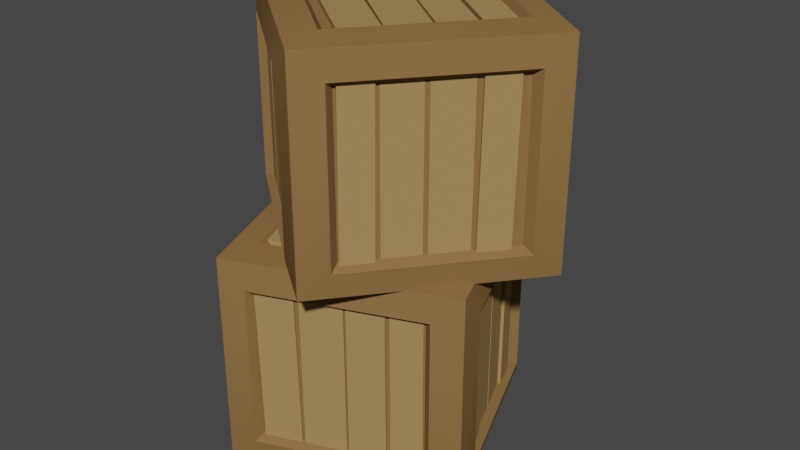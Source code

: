 # Source: Crate_Big_Stack2.blend  (saved by Blender 3.0.42; exported with 4.5.12 LTS)
import bpy
from mathutils import Matrix  # noqa: F401  (used for matrix-valued properties, if any)

bpy.ops.wm.read_factory_settings(use_empty=True)
scene = bpy.context.scene
scene.name = 'Scene'

# ---- collections
col_collection = bpy.data.collections.new('Collection'); scene.collection.children.link(col_collection)

# ---- materials (node trees are filled in below, after node groups)
mat_wood_light = bpy.data.materials.new('Wood_Light')
mat_wood_light.alpha_threshold = 0.0
mat_wood_light.use_transparent_shadow = False
mat_wood_light.diffuse_color = (0.3757, 0.2432, 0.09746, 1.0)
mat_wood_light.roughness = 0.5
mat_wood = bpy.data.materials.new('Wood')
mat_wood.alpha_threshold = 0.0
mat_wood.use_transparent_shadow = False
mat_wood.diffuse_color = (0.2462, 0.1444, 0.0538, 1.0)
mat_wood.roughness = 0.5

# ---- node groups
ng_auto_smooth = bpy.data.node_groups.new('Auto Smooth', 'GeometryNodeTree')
_s = ng_auto_smooth.interface.new_socket(name='Geometry', in_out='OUTPUT', socket_type='NodeSocketGeometry')
_s = ng_auto_smooth.interface.new_socket(name='Geometry', in_out='INPUT', socket_type='NodeSocketGeometry')
_s = ng_auto_smooth.interface.new_socket(name='Angle', in_out='INPUT', socket_type='NodeSocketFloat')
_s.subtype = 'ANGLE'
_s.min_value = 0.0
_s.max_value = 3.142
ng_auto_smooth.is_modifier = True
_N = ng_auto_smooth.nodes; _L = ng_auto_smooth.links
n0 = _N.new('NodeGroupOutput'); n0.name = 'Group Output'; n0.location = (480, -100)
n1 = _N.new('NodeGroupInput'); n1.name = 'Group Input'; n1.location = (-420, -300)
n2 = _N.new('NodeGroupInput'); n2.name = 'Group Input.001'; n2.location = (-60, -100)
n3 = _N.new('GeometryNodeSetShadeSmooth'); n3.name = 'Set Shade Smooth'; n3.location = (120, -100)
n3.domain = 'EDGE'
n4 = _N.new('GeometryNodeSetShadeSmooth'); n4.name = 'Set Shade Smooth.001'; n4.location = (300, -100)
n5 = _N.new('GeometryNodeInputMeshEdgeAngle'); n5.name = 'Edge Angle'; n5.location = (-420, -220)
n6 = _N.new('GeometryNodeInputEdgeSmooth'); n6.name = 'Is Edge Smooth'; n6.location = (-60, -160)
n7 = _N.new('GeometryNodeInputShadeSmooth'); n7.name = 'Is Face Smooth'; n7.location = (-240, -340)
n8 = _N.new('FunctionNodeBooleanMath'); n8.name = 'Boolean Math'; n8.location = (-60, -220)
n9 = _N.new('FunctionNodeCompare'); n9.name = 'Compare'; n9.location = (-240, -180)
n9.operation = 'LESS_EQUAL'
_L.new(n5.outputs[0], n9.inputs[0])
_L.new(n4.outputs[0], n0.inputs[0])
_L.new(n1.outputs[1], n9.inputs[1])
_L.new(n9.outputs[0], n8.inputs[0])
_L.new(n7.outputs[0], n8.inputs[1])
_L.new(n2.outputs[0], n3.inputs[0])
_L.new(n6.outputs[0], n3.inputs[1])
_L.new(n3.outputs[0], n4.inputs[0])
_L.new(n8.outputs[0], n3.inputs[2])
n0.is_active_output = True

# ---- material node trees

# ---- world
world_world = bpy.data.worlds.new('World'); scene.world = world_world
world_world.use_nodes = True; world_world.node_tree.nodes.clear()
_N = world_world.node_tree.nodes; _L = world_world.node_tree.links
n0 = _N.new('ShaderNodeOutputWorld'); n0.name = 'World Output'; n0.location = (300, 300)
n1 = _N.new('ShaderNodeBackground'); n1.name = 'Background'; n1.location = (10, 300)
n1.inputs[0].default_value = (0.05088, 0.05088, 0.05088, 1.0)
_L.new(n1.outputs[0], n0.inputs[0])
n0.is_active_output = True
world_world.color = (0.05088, 0.05088, 0.05088)
world_world.use_sun_shadow = False
world_world.sun_shadow_jitter_overblur = 0.0

# ---- meshes
me_cube_198 = bpy.data.meshes.new('Cube.198')
me_cube_198.from_pydata([(0.04524, 0.07928, 0.1539), (0.04553, 0.07887, 0.1642), (-0.08666, 0.02619, 0.1539), (-0.08673, 0.02669, 0.1642), (0.05347, 0.05915, 0.1539), (0.05354, 0.05865, 0.1642), (-0.07872, 0.006475, 0.1642), (-0.07842, 0.006063, 0.1539), (0.07235, 0.001001, 0.1539), (0.07235, 0.001001, 0.1642), (-0.05916, -0.05302, 0.1539), (-0.05916, -0.05302, 0.1642), (0.08261, -0.02363, 0.1539), (0.08261, -0.02363, 0.1642), (-0.0489, -0.07765, 0.1642), (-0.0489, -0.07765, 0.1539), (-0.0671, -0.01952, 0.1642), (0.06513, 0.03272, 0.1642), (-0.07649, 0.004158, 0.1642), (0.05575, 0.0564, 0.1642), (-0.05594, -0.04862, 0.1642), (0.07625, 0.003744, 0.1642), (-0.06679, -0.0212, 0.1642), (0.0654, 0.03117, 0.1642), (0.06513, 0.03272, 0.1563), (-0.0671, -0.01952, 0.1563), (0.05575, 0.0564, 0.1563), (-0.07649, 0.004158, 0.1563), (0.07625, 0.003744, 0.1563), (-0.05594, -0.04862, 0.1563), (0.0654, 0.03117, 0.1563), (-0.06679, -0.0212, 0.1563), (-0.04339, -0.07699, 0.01039), (-0.0578, -0.08202, 0.01026), (-0.04394, -0.07558, 0.1571), (-0.05793, -0.08168, 0.1569), (-0.05086, -0.05792, 0.01006), (-0.06527, -0.06295, 0.01018), (-0.0654, -0.06261, 0.1569), (-0.05142, -0.05652, 0.1567), (-0.07321, -0.0009022, 0.01), (-0.08741, -0.006466, 0.01), (-0.0737, 0.0003478, 0.1567), (-0.0879, -0.005216, 0.1567), (-0.08455, 0.02802, 0.009846), (-0.09875, 0.02246, 0.009846), (-0.09924, 0.02371, 0.1565), (-0.08504, 0.02927, 0.1565), (-0.07489, -0.03841, 0.1555), (-0.07473, -0.03883, 0.008813), (-0.06666, -0.05939, 0.1556), (-0.0665, -0.05981, 0.00891), (-0.08595, -0.0102, 0.1557), (-0.08573, -0.01076, 0.009046), (-0.0756, -0.03659, 0.1558), (-0.07538, -0.03715, 0.009142), (-0.06228, -0.03395, 0.008813), (-0.06244, -0.03353, 0.1555), (-0.05405, -0.05493, 0.00891), (-0.05421, -0.05451, 0.1556), (-0.07328, -0.005877, 0.009046), (-0.0735, -0.005317, 0.1557), (-0.06293, -0.03227, 0.009142), (-0.06315, -0.03171, 0.1558), (0.04622, 0.07865, 0.002204), (0.04652, 0.07824, 0.01288), (-0.09294, 0.02272, 0.002204), (-0.093, 0.02322, 0.01288), (0.05444, 0.05862, 0.002204), (0.0545, 0.05812, 0.01288), (-0.08502, 0.003101, 0.01288), (-0.08471, 0.002696, 0.002204), (0.07287, 0.0006064, 0.002204), (0.07287, 0.0006064, 0.01288), (-0.0581, -0.05319, 0.002204), (-0.0581, -0.05319, 0.01288), (0.08314, -0.02389, 0.002204), (0.08314, -0.02389, 0.01288), (-0.04783, -0.07769, 0.01288), (-0.04783, -0.07769, 0.002204), (-0.07333, -0.02272, 0.01288), (0.06617, 0.03236, 0.01288), (-0.08268, 0.0008417, 0.01288), (0.05682, 0.05592, 0.01288), (-0.06224, -0.05169, 0.01288), (0.07721, 0.003514, 0.01288), (-0.07305, -0.02441, 0.01288), (0.0664, 0.0308, 0.01288), (0.06617, 0.03236, 0.002204), (-0.07333, -0.02272, 0.002204), (0.05682, 0.05592, 0.002204), (-0.08268, 0.0008417, 0.002204), (0.07721, 0.003514, 0.002204), (-0.06224, -0.05169, 0.002204), (0.0664, 0.0308, 0.002204), (-0.07305, -0.02441, 0.002204), (0.1001, -0.02335, 0.01193), (0.09183, -0.02603, 0.01193), (0.09956, -0.0221, 0.1527), (0.09171, -0.02572, 0.1526), (0.09183, -0.002367, 0.01193), (0.0836, -0.005044, 0.01193), (0.08348, -0.004741, 0.1525), (0.09134, -0.001115, 0.1524), (0.06875, 0.05652, 0.01127), (0.06071, 0.05337, 0.01127), (0.06788, 0.05875, 0.1561), (0.05984, 0.05559, 0.1561), (0.06044, 0.07771, 0.01069), (0.0524, 0.07456, 0.01069), (0.05153, 0.07679, 0.1555), (0.05957, 0.07994, 0.1555), (0.07273, 0.0227, 0.1512), (0.07287, 0.02233, 0.01193), (0.08236, -0.001873, 0.1513), (0.08251, -0.002241, 0.01193), (0.06152, 0.05129, 0.1514), (0.0617, 0.05084, 0.01193), (0.07153, 0.02576, 0.1515), (0.07171, 0.02531, 0.01193), (0.07915, 0.0248, 0.01193), (0.07901, 0.02516, 0.1512), (0.08879, 0.0002209, 0.01193), (0.08864, 0.0005885, 0.1513), (0.06798, 0.0533, 0.01193), (0.0678, 0.05375, 0.1514), (0.07799, 0.02777, 0.01193), (0.07781, 0.02822, 0.1515), (0.02321, 0.08977, 0.1538), (0.01999, 0.09646, 0.1538), (0.02185, 0.08924, 0.008585), (0.01966, 0.09633, 0.008585), (0.004781, 0.08255, 0.1538), (0.001565, 0.08924, 0.1538), (0.001236, 0.08911, 0.008585), (0.003421, 0.08202, 0.008585), (-0.04853, 0.06166, 0.1538), (-0.05123, 0.06854, 0.1538), (-0.05095, 0.06071, 0.008585), (-0.05365, 0.0676, 0.008585), (-0.07648, 0.0507, 0.1538), (-0.07918, 0.05759, 0.1538), (-0.0816, 0.05664, 0.008585), (-0.0789, 0.04975, 0.008585), (-0.02215, 0.07994, 0.008585), (-0.02175, 0.0801, 0.1538), (-0.001878, 0.08789, 0.008585), (-0.001479, 0.08805, 0.1538), (-0.04942, 0.06925, 0.008585), (-0.04888, 0.06947, 0.1538), (-0.02391, 0.07925, 0.008585), (-0.02337, 0.07947, 0.1538), (-0.01958, 0.07454, 0.1538), (-0.01998, 0.07439, 0.008585), (0.0006985, 0.08249, 0.1538), (0.0002994, 0.08233, 0.008585), (-0.04671, 0.06391, 0.1538), (-0.04725, 0.0637, 0.008585), (-0.02119, 0.07391, 0.1538), (-0.02174, 0.0737, 0.008585), (0.08144, -0.04731, 0.01017), (0.08461, -0.05682, 0.01005), (0.08017, -0.04781, 0.1559), (0.0843, -0.05694, 0.1558), (0.06015, -0.05566, 0.009856), (0.06332, -0.06516, 0.00997), (0.06301, -0.06528, 0.1557), (0.05888, -0.05616, 0.1556), (-0.0003205, -0.07936, 0.009972), (0.00333, -0.08868, 0.009972), (-0.002579, -0.08025, 0.1557), (0.001072, -0.08956, 0.1557), (-0.02644, -0.0896, 0.009415), (-0.02279, -0.09891, 0.009415), (-0.02505, -0.0998, 0.1551), (-0.0287, -0.09048, 0.1551), (0.03517, -0.0762, 0.1544), (0.03554, -0.07605, 0.008669), (0.0601, -0.06642, 0.1545), (0.06048, -0.06628, 0.008761), (0.004656, -0.08816, 0.1546), (0.005161, -0.08796, 0.00889), (0.03353, -0.07684, 0.1547), (0.03403, -0.07664, 0.008982), (0.03276, -0.06894, 0.008669), (0.03238, -0.06909, 0.1544), (0.05769, -0.05917, 0.008761), (0.05732, -0.05931, 0.1545), (0.002374, -0.08085, 0.00889), (0.001868, -0.08105, 0.1546), (0.03124, -0.06953, 0.008982), (0.03074, -0.06973, 0.1547), (0.04797, 0.1098, 0.002047), (0.04797, 0.1098, 0.1624), (0.1098, -0.04797, 0.002047), (0.1098, -0.04797, 0.1624), (-0.1098, 0.04797, 0.002047), (-0.1098, 0.04797, 0.1624), (-0.04797, -0.1098, 0.002047), (-0.04797, -0.1098, 0.1624), (0.05985, 0.09184, 0.02121), (0.05985, 0.09184, 0.1433), (0.1063, -0.02671, 0.1433), (0.1063, -0.02671, 0.02121), (0.09184, -0.05985, 0.02121), (0.09184, -0.05985, 0.1433), (-0.02671, -0.1063, 0.1433), (-0.02671, -0.1063, 0.02121), (-0.05985, -0.09184, 0.02121), (-0.05985, -0.09184, 0.1433), (-0.1063, 0.02671, 0.1433), (-0.1063, 0.02671, 0.02121), (-0.09184, 0.05985, 0.02121), (-0.09184, 0.05985, 0.1433), (0.02671, 0.1063, 0.1433), (0.02671, 0.1063, 0.02121), (0.0825, -0.03604, -0.002047), (-0.03604, -0.0825, -0.002047), (-0.0825, 0.03604, -0.002047), (0.03604, 0.0825, -0.002047), (-0.03604, -0.0825, 0.1665), (0.0825, -0.03604, 0.1665), (0.03604, 0.0825, 0.1665), (-0.0825, 0.03604, 0.1665), (0.0552, 0.0847, 0.1388), (0.0552, 0.0847, 0.02571), (0.09805, -0.02463, 0.1388), (0.09805, -0.02463, 0.02571), (0.0847, -0.0552, 0.1388), (0.0847, -0.0552, 0.02571), (-0.02463, -0.09805, 0.1388), (-0.02463, -0.09805, 0.02571), (-0.0552, -0.0847, 0.1388), (-0.0552, -0.0847, 0.02571), (-0.09805, 0.02463, 0.1388), (-0.09805, 0.02463, 0.02571), (-0.0847, 0.0552, 0.1388), (-0.0847, 0.0552, 0.02571), (0.02463, 0.09805, 0.1388), (0.02463, 0.09805, 0.02571), (-0.03324, -0.07609, 0.004258), (0.07609, -0.03324, 0.004258), (-0.07609, 0.03324, 0.004258), (0.03324, 0.07609, 0.004258), (0.07609, -0.03324, 0.1602), (-0.03324, -0.07609, 0.1602), (0.03324, 0.07609, 0.1602), (-0.07609, 0.03324, 0.1602), (0.1097, 0.004273, 0.3134), (0.1095, 0.003812, 0.3237), (-0.001738, 0.09262, 0.3134), (-0.001338, 0.09293, 0.3237), (0.09624, -0.01284, 0.3134), (0.09584, -0.01315, 0.3237), (-0.01495, 0.07596, 0.3237), (-0.01516, 0.0755, 0.3134), (0.05505, -0.05802, 0.3134), (0.05505, -0.05802, 0.3237), (-0.05697, 0.02952, 0.3134), (-0.05697, 0.02952, 0.3237), (0.03873, -0.07913, 0.3134), (0.03873, -0.07913, 0.3237), (-0.07329, 0.008415, 0.3237), (-0.07329, 0.008415, 0.3134), (-0.03179, 0.05301, 0.3237), (0.07904, -0.03606, 0.3237), (-0.01585, 0.07287, 0.3237), (0.09498, -0.01619, 0.3237), (-0.05155, 0.0289, 0.3237), (0.05936, -0.06005, 0.3237), (-0.03309, 0.0519, 0.3237), (0.07782, -0.03706, 0.3237), (0.07904, -0.03606, 0.3158), (-0.03179, 0.05301, 0.3158), (0.09498, -0.01619, 0.3158), (-0.01585, 0.07287, 0.3158), (0.05936, -0.06005, 0.3158), (-0.05155, 0.0289, 0.3158), (0.07782, -0.03706, 0.3158), (-0.03309, 0.0519, 0.3158), (-0.06999, 0.003961, 0.1699), (-0.08149, 0.01399, 0.1698), (-0.06904, 0.005136, 0.3166), (-0.08126, 0.01427, 0.3164), (-0.05712, 0.01989, 0.1696), (-0.06862, 0.02992, 0.1697), (-0.06839, 0.0302, 0.3164), (-0.05617, 0.02106, 0.3162), (-0.01863, 0.06753, 0.1695), (-0.03049, 0.07711, 0.1695), (-0.01779, 0.06857, 0.3162), (-0.02965, 0.07815, 0.3162), (0.000893, 0.09169, 0.1694), (-0.01097, 0.1013, 0.1694), (-0.01012, 0.1023, 0.316), (0.001737, 0.09274, 0.316), (-0.05206, 0.05042, 0.315), (-0.05234, 0.05007, 0.1683), (-0.06622, 0.03289, 0.3151), (-0.0665, 0.03255, 0.1684), (-0.03301, 0.07399, 0.3152), (-0.03339, 0.07352, 0.1686), (-0.05083, 0.05194, 0.3153), (-0.05121, 0.05147, 0.1687), (-0.04193, 0.04167, 0.1683), (-0.04166, 0.04201, 0.315), (-0.0561, 0.02414, 0.1684), (-0.05582, 0.02449, 0.3151), (-0.02299, 0.06512, 0.1686), (-0.02261, 0.06559, 0.3152), (-0.0408, 0.04307, 0.1687), (-0.04043, 0.04354, 0.3153), (0.1096, 0.003109, 0.1617), (0.1094, 0.002642, 0.1724), (-0.007866, 0.09636, 0.1617), (-0.007458, 0.09666, 0.1724), (0.09627, -0.01395, 0.1617), (0.09586, -0.01425, 0.1724), (-0.021, 0.07977, 0.1724), (-0.0212, 0.0793, 0.1617), (0.05497, -0.05867, 0.1617), (0.05497, -0.05867, 0.1724), (-0.05659, 0.02852, 0.1617), (-0.05659, 0.02852, 0.1724), (0.03877, -0.07972, 0.1617), (0.03877, -0.07972, 0.1724), (-0.07279, 0.007468, 0.1724), (-0.07279, 0.007468, 0.1617), (-0.03765, 0.05683, 0.1724), (0.07924, -0.03713, 0.1724), (-0.0218, 0.07661, 0.1724), (0.0951, -0.01735, 0.1724), (-0.05734, 0.03286, 0.1724), (0.05964, -0.061, 0.1724), (-0.03897, 0.05575, 0.1724), (0.07801, -0.03811, 0.1724), (0.07924, -0.03713, 0.1617), (-0.03765, 0.05683, 0.1617), (0.0951, -0.01735, 0.1617), (-0.0218, 0.07661, 0.1617), (0.05964, -0.061, 0.1617), (-0.05734, 0.03286, 0.1617), (0.07801, -0.03811, 0.1617), (-0.03897, 0.05575, 0.1617), (0.0476, -0.09415, 0.1714), (0.0412, -0.08833, 0.1714), (0.04845, -0.0931, 0.3122), (0.04141, -0.08807, 0.3121), (0.06177, -0.07662, 0.1714), (0.05537, -0.07079, 0.1714), (0.05557, -0.07054, 0.312), (0.06261, -0.07557, 0.3119), (0.1015, -0.02742, 0.1708), (0.0948, -0.022, 0.1708), (0.103, -0.02556, 0.3156), (0.0963, -0.02014, 0.3156), (0.1158, -0.009716, 0.1702), (0.1091, -0.004288, 0.1702), (0.1106, -0.002429, 0.315), (0.1173, -0.007857, 0.315), (0.0741, -0.04762, 0.3107), (0.07385, -0.04792, 0.1714), (0.05751, -0.06815, 0.3108), (0.05726, -0.06845, 0.1714), (0.0934, -0.02373, 0.3109), (0.09309, -0.0241, 0.1714), (0.07616, -0.04506, 0.311), (0.07586, -0.04544, 0.1714), (0.0791, -0.05216, 0.1714), (0.07935, -0.05185, 0.3107), (0.06251, -0.07269, 0.1714), (0.06276, -0.07239, 0.3108), (0.09834, -0.02834, 0.1714), (0.09864, -0.02797, 0.3109), (0.0811, -0.04968, 0.1714), (0.08141, -0.0493, 0.311), (0.1079, 0.02861, 0.3133), (0.1121, 0.03471, 0.3133), (0.1067, 0.02953, 0.1681), (0.1118, 0.03493, 0.1681), (0.09248, 0.04105, 0.3133), (0.0967, 0.04715, 0.3133), (0.09643, 0.04737, 0.1681), (0.09135, 0.04197, 0.1681), (0.04794, 0.07704, 0.3133), (0.05259, 0.08279, 0.3133), (0.04592, 0.07867, 0.1681), (0.05057, 0.08442, 0.1681), (0.02459, 0.0959, 0.3133), (0.02924, 0.1017, 0.3133), (0.02722, 0.1033, 0.1681), (0.02257, 0.09754, 0.1681), (0.07689, 0.06316, 0.1681), (0.07722, 0.06289, 0.3133), (0.09383, 0.04947, 0.1681), (0.09416, 0.04921, 0.3133), (0.05411, 0.08157, 0.1681), (0.05456, 0.0812, 0.3133), (0.07542, 0.06435, 0.1681), (0.07587, 0.06398, 0.3133), (0.07347, 0.05825, 0.3133), (0.07314, 0.05852, 0.1681), (0.09041, 0.04456, 0.3133), (0.09008, 0.04483, 0.1681), (0.05081, 0.07656, 0.3133), (0.05036, 0.07693, 0.1681), (0.07212, 0.05934, 0.3133), (0.07167, 0.05971, 0.1681), (0.01757, -0.08983, 0.1697), (0.01088, -0.09729, 0.1696), (0.01651, -0.08898, 0.3154), (0.01062, -0.09708, 0.3153), (-0.0002193, -0.07546, 0.1694), (-0.00691, -0.08292, 0.1695), (-0.007167, -0.08271, 0.3152), (-0.001281, -0.0746, 0.3151), (-0.05074, -0.03464, 0.1695), (-0.05703, -0.04242, 0.1695), (-0.05263, -0.03312, 0.3152), (-0.05892, -0.0409, 0.3152), (-0.07256, -0.01701, 0.1689), (-0.07885, -0.02479, 0.1689), (-0.08074, -0.02327, 0.3146), (-0.07445, -0.01549, 0.3146), (-0.03043, -0.06392, 0.3139), (-0.03012, -0.06417, 0.1682), (-0.009598, -0.08075, 0.314), (-0.009286, -0.081, 0.1683), (-0.05592, -0.04332, 0.3141), (-0.0555, -0.04366, 0.1684), (-0.0318, -0.06281, 0.3142), (-0.03138, -0.06315, 0.1685), (-0.02532, -0.05823, 0.1682), (-0.02563, -0.05797, 0.3139), (-0.004486, -0.07506, 0.1683), (-0.004797, -0.07481, 0.314), (-0.0507, -0.03772, 0.1684), (-0.05112, -0.03738, 0.3141), (-0.02658, -0.05721, 0.1685), (-0.027, -0.05686, 0.3142), (0.1375, 0.01701, 0.1616), (0.1375, 0.01701, 0.322), (0.03104, -0.1148, 0.1616), (0.03104, -0.1148, 0.322), (0.005727, 0.1235, 0.1616), (0.005727, 0.1235, 0.322), (-0.1008, -0.008303, 0.1616), (-0.1008, -0.008303, 0.322), (0.1278, -0.002214, 0.1807), (0.1278, -0.002214, 0.3028), (0.04778, -0.1013, 0.3028), (0.04778, -0.1013, 0.1807), (0.01182, -0.1051, 0.1807), (0.01182, -0.1051, 0.3028), (-0.08722, -0.02505, 0.3028), (-0.08722, -0.02505, 0.1807), (-0.09104, 0.01092, 0.1807), (-0.09104, 0.01092, 0.3028), (-0.01102, 0.11, 0.3028), (-0.01102, 0.11, 0.1807), (0.02495, 0.1138, 0.1807), (0.02495, 0.1138, 0.3028), (0.124, 0.03375, 0.3028), (0.124, 0.03375, 0.1807), (0.02789, -0.08518, 0.1575), (-0.07115, -0.005156, 0.1575), (0.008874, 0.09388, 0.1575), (0.1079, 0.01386, 0.1575), (-0.07115, -0.005156, 0.326), (0.02789, -0.08518, 0.326), (0.1079, 0.01386, 0.326), (0.008874, 0.09388, 0.326), (0.1193, -0.001704, 0.2983), (0.1193, -0.001704, 0.1852), (0.0455, -0.09304, 0.2983), (0.0455, -0.09304, 0.1852), (0.01233, -0.09657, 0.2983), (0.01233, -0.09657, 0.1852), (-0.07901, -0.02276, 0.2983), (-0.07901, -0.02276, 0.1852), (-0.08254, 0.01041, 0.2983), (-0.08254, 0.01041, 0.1852), (-0.008734, 0.1017, 0.2983), (-0.008734, 0.1017, 0.1852), (0.02444, 0.1053, 0.2983), (0.02444, 0.1053, 0.1852), (0.1158, 0.03147, 0.2983), (0.1158, 0.03147, 0.1852), (-0.06419, -0.004417, 0.1638), (0.02715, -0.07822, 0.1638), (0.009613, 0.08692, 0.1638), (0.101, 0.01312, 0.1638), (0.02715, -0.07822, 0.3197), (-0.06419, -0.004417, 0.3197), (0.101, 0.01312, 0.3197), (0.009613, 0.08692, 0.3197)], [], [(2, 3, 1, 0), (7, 4, 5, 6), (171, 174, 173, 169), (3, 6, 5, 1), (10, 11, 9, 8), (15, 12, 13, 14), (11, 14, 13, 9), (17, 19, 18, 16), (21, 23, 22, 20), (16, 25, 24, 17), (175, 172, 173, 174), (23, 30, 31, 22), (170, 171, 169, 168), (19, 26, 27, 18), (20, 29, 28, 21), (34, 35, 33, 32), (39, 36, 37, 38), (35, 38, 37, 33), (42, 43, 41, 40), (47, 44, 45, 46), (43, 46, 45, 41), (49, 51, 50, 48), (53, 55, 54, 52), (48, 57, 56, 49), (55, 62, 63, 54), (51, 58, 59, 50), (52, 61, 60, 53), (66, 67, 65, 64), (71, 68, 69, 70), (64, 68, 71, 66), (163, 166, 165, 161), (74, 75, 73, 72), (79, 76, 77, 78), (72, 76, 79, 74), (88, 89, 91, 90), (92, 93, 95, 94), (80, 89, 88, 81), (167, 164, 165, 166), (87, 94, 95, 86), (162, 163, 161, 160), (83, 90, 91, 82), (84, 93, 92, 85), (98, 99, 97, 96), (103, 100, 101, 102), (96, 100, 103, 98), (106, 107, 105, 104), (111, 108, 109, 110), (104, 108, 111, 106), (120, 121, 123, 122), (124, 125, 127, 126), (112, 121, 120, 113), (119, 126, 127, 118), (115, 122, 123, 114), (116, 125, 124, 117), (130, 131, 129, 128), (135, 132, 133, 134), (180, 189, 188, 181), (131, 134, 133, 129), (179, 186, 187, 178), (138, 139, 137, 136), (143, 140, 141, 142), (183, 190, 191, 182), (139, 142, 141, 137), (176, 185, 184, 177), (145, 147, 146, 144), (149, 151, 150, 148), (144, 153, 152, 145), (151, 158, 159, 150), (147, 154, 155, 146), (181, 183, 182, 180), (148, 157, 156, 149), (177, 179, 178, 176), (245, 244, 246, 247), (241, 240, 242, 243), (237, 236, 238, 239), (233, 232, 234, 235), (229, 228, 230, 231), (225, 224, 226, 227), (210, 211, 235, 234), (193, 201, 200, 192), (195, 202, 201, 193), (194, 203, 202, 195), (192, 200, 203, 194), (203, 200, 225, 227), (195, 205, 204, 194), (199, 206, 205, 195), (198, 207, 206, 199), (194, 204, 207, 198), (220, 221, 244, 245), (199, 209, 208, 198), (197, 210, 209, 199), (196, 211, 210, 197), (198, 208, 211, 196), (213, 214, 238, 236), (197, 213, 212, 196), (193, 214, 213, 197), (192, 215, 214, 193), (196, 212, 215, 192), (206, 207, 231, 230), (198, 217, 216, 194), (196, 218, 217, 198), (192, 219, 218, 196), (194, 216, 219, 192), (216, 217, 240, 241), (195, 221, 220, 199), (193, 222, 221, 195), (197, 223, 222, 193), (199, 220, 223, 197), (217, 218, 242, 240), (207, 204, 229, 231), (214, 215, 239, 238), (221, 222, 246, 244), (211, 208, 233, 235), (218, 219, 243, 242), (215, 212, 237, 239), (222, 223, 247, 246), (219, 216, 241, 243), (223, 220, 245, 247), (200, 201, 224, 225), (204, 205, 228, 229), (201, 202, 226, 224), (208, 209, 232, 233), (205, 206, 230, 228), (212, 213, 236, 237), (202, 203, 227, 226), (209, 210, 234, 232), (250, 251, 249, 248), (255, 252, 253, 254), (419, 422, 421, 417), (251, 254, 253, 249), (258, 259, 257, 256), (263, 260, 261, 262), (259, 262, 261, 257), (265, 267, 266, 264), (269, 271, 270, 268), (264, 273, 272, 265), (423, 420, 421, 422), (271, 278, 279, 270), (418, 419, 417, 416), (267, 274, 275, 266), (268, 277, 276, 269), (282, 283, 281, 280), (287, 284, 285, 286), (283, 286, 285, 281), (290, 291, 289, 288), (295, 292, 293, 294), (291, 294, 293, 289), (297, 299, 298, 296), (301, 303, 302, 300), (296, 305, 304, 297), (303, 310, 311, 302), (299, 306, 307, 298), (300, 309, 308, 301), (314, 315, 313, 312), (319, 316, 317, 318), (312, 316, 319, 314), (411, 414, 413, 409), (322, 323, 321, 320), (327, 324, 325, 326), (320, 324, 327, 322), (336, 337, 339, 338), (340, 341, 343, 342), (328, 337, 336, 329), (415, 412, 413, 414), (335, 342, 343, 334), (410, 411, 409, 408), (331, 338, 339, 330), (332, 341, 340, 333), (346, 347, 345, 344), (351, 348, 349, 350), (344, 348, 351, 346), (354, 355, 353, 352), (359, 356, 357, 358), (352, 356, 359, 354), (368, 369, 371, 370), (372, 373, 375, 374), (360, 369, 368, 361), (367, 374, 375, 366), (363, 370, 371, 362), (364, 373, 372, 365), (378, 379, 377, 376), (383, 380, 381, 382), (428, 437, 436, 429), (379, 382, 381, 377), (427, 434, 435, 426), (386, 387, 385, 384), (391, 388, 389, 390), (431, 438, 439, 430), (387, 390, 389, 385), (424, 433, 432, 425), (393, 395, 394, 392), (397, 399, 398, 396), (392, 401, 400, 393), (399, 406, 407, 398), (395, 402, 403, 394), (429, 431, 430, 428), (396, 405, 404, 397), (425, 427, 426, 424), (493, 492, 494, 495), (489, 488, 490, 491), (485, 484, 486, 487), (481, 480, 482, 483), (477, 476, 478, 479), (473, 472, 474, 475), (458, 459, 483, 482), (441, 449, 448, 440), (443, 450, 449, 441), (442, 451, 450, 443), (440, 448, 451, 442), (451, 448, 473, 475), (443, 453, 452, 442), (447, 454, 453, 443), (446, 455, 454, 447), (442, 452, 455, 446), (468, 469, 492, 493), (447, 457, 456, 446), (445, 458, 457, 447), (444, 459, 458, 445), (446, 456, 459, 444), (461, 462, 486, 484), (445, 461, 460, 444), (441, 462, 461, 445), (440, 463, 462, 441), (444, 460, 463, 440), (454, 455, 479, 478), (446, 465, 464, 442), (444, 466, 465, 446), (440, 467, 466, 444), (442, 464, 467, 440), (464, 465, 488, 489), (443, 469, 468, 447), (441, 470, 469, 443), (445, 471, 470, 441), (447, 468, 471, 445), (465, 466, 490, 488), (455, 452, 477, 479), (462, 463, 487, 486), (469, 470, 494, 492), (459, 456, 481, 483), (466, 467, 491, 490), (463, 460, 485, 487), (470, 471, 495, 494), (467, 464, 489, 491), (471, 468, 493, 495), (448, 449, 472, 473), (452, 453, 476, 477), (449, 450, 474, 472), (456, 457, 480, 481), (453, 454, 478, 476), (460, 461, 484, 485), (450, 451, 475, 474), (457, 458, 482, 480)])
me_cube_198.polygons.foreach_set('use_smooth', [True] * 252)
me_cube_198.polygons.foreach_set('material_index', [0, 0, 0, 0, 0, 0, 0, 0, 0, 0, 0, 0, 0, 0, 0, 0, 0, 0, 0, 0, 0, 0, 0, 0, 0, 0, 0, 0, 0, 0, 0, 0, 0, 0, 0, 0, 0, 0, 0, 0, 0, 0, 0, 0, 0, 0, 0, 0, 0, 0, 0, 0, 0, 0, 0, 0, 0, 0, 0, 0, 0, 0, 0, 0, 0, 0, 0, 0, 0, 0, 0, 0, 1, 1, 1, 1, 1, 1, 1, 1, 1, 1, 1, 1, 1, 1, 1, 1, 1, 1, 1, 1, 1, 1, 1, 1, 1, 1, 1, 1, 1, 1, 1, 1, 1, 1, 1, 1, 1, 1, 1, 1, 1, 1, 1, 1, 1, 1, 1, 1, 1, 1, 1, 1, 1, 1, 0, 0, 0, 0, 0, 0, 0, 0, 0, 0, 0, 0, 0, 0, 0, 0, 0, 0, 0, 0, 0, 0, 0, 0, 0, 0, 0, 0, 0, 0, 0, 0, 0, 0, 0, 0, 0, 0, 0, 0, 0, 0, 0, 0, 0, 0, 0, 0, 0, 0, 0, 0, 0, 0, 0, 0, 0, 0, 0, 0, 0, 0, 0, 0, 0, 0, 0, 0, 0, 0, 0, 0, 1, 1, 1, 1, 1, 1, 1, 1, 1, 1, 1, 1, 1, 1, 1, 1, 1, 1, 1, 1, 1, 1, 1, 1, 1, 1, 1, 1, 1, 1, 1, 1, 1, 1, 1, 1, 1, 1, 1, 1, 1, 1, 1, 1, 1, 1, 1, 1, 1, 1, 1, 1, 1, 1])
me_cube_198.materials.append(mat_wood_light)
me_cube_198.materials.append(mat_wood)
me_cube_198.use_remesh_preserve_volume = False
me_cube_198.use_remesh_preserve_attributes = False
me_cube_198.use_mirror_vertex_groups = False
me_cube_198.update()

# ---- objects
ob_crate_big_stack2 = bpy.data.objects.new('Crate_Big_Stack2', me_cube_198)

# ---- transforms, parenting, visibility, modifiers, constraints
ob_crate_big_stack2.location = (0.0, 0.0, 0.0)
ob_crate_big_stack2.lineart.crease_threshold = 0.0
_m = ob_crate_big_stack2.modifiers.new('Auto Smooth', 'NODES')
_m.node_group = ng_auto_smooth
_gi = [s.identifier for s in ng_auto_smooth.interface.items_tree if s.item_type == 'SOCKET' and s.in_out == 'INPUT']
_m[_gi[1]] = 0.5236  # Angle

# ---- collection membership
col_collection.objects.link(ob_crate_big_stack2)

# ---- scene / render settings (as saved in the file)
scene.frame_start = 1; scene.frame_end = 250; scene.frame_set(1)
scene.render.engine = 'BLENDER_EEVEE_NEXT'
scene.cycles.sampling_pattern = 'TABULATED_SOBOL'
scene.cycles.use_light_tree = False
scene.view_settings.view_transform = 'Filmic'
bpy.context.view_layer.update()

# ---- added for rendering (the .blend has no active camera and no usable light): camera, sun
cam_auto = bpy.data.cameras.new('AutoCamera')
cam_auto.lens = 50.0
cam_auto.sensor_width = 36.0
cam_auto.clip_end = 1000.0
ob_auto_camera = bpy.data.objects.new('AutoCamera', cam_auto)
scene.collection.objects.link(ob_auto_camera)
ob_auto_camera.location = (0.453353, -0.523033, 0.51359)
ob_auto_camera.rotation_euler = (1.09748, -7.21219e-08, 0.694738)
scene.camera = ob_auto_camera
light_auto_sun = bpy.data.lights.new('AutoSun', 'SUN')
light_auto_sun.energy = 3.0
light_auto_sun.angle = 0.0523599
ob_auto_sun = bpy.data.objects.new('AutoSun', light_auto_sun)
scene.collection.objects.link(ob_auto_sun)
ob_auto_sun.rotation_euler = (0.872665, 0.174533, 0.523599)
bpy.context.view_layer.update()
